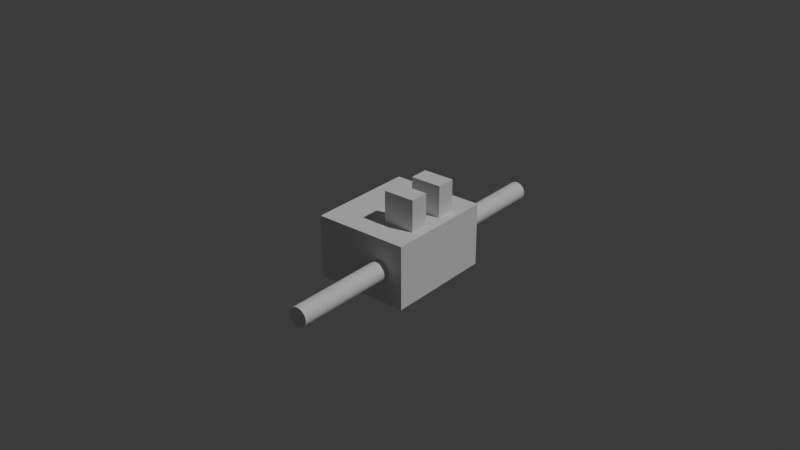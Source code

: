 # Source: main_v2.blend  (saved by Blender 5.0.119; exported with 4.5.12 LTS)
import bpy
from mathutils import Matrix  # noqa: F401  (used for matrix-valued properties, if any)

bpy.ops.wm.read_factory_settings(use_empty=True)
scene = bpy.context.scene
scene.name = 'Scene'

# ---- collections
col_collection = bpy.data.collections.new('Collection'); scene.collection.children.link(col_collection)
col_sub = bpy.data.collections.new('sub'); scene.collection.children.link(col_sub)

# ---- world
world_world = bpy.data.worlds.new('World'); scene.world = world_world
world_world.use_nodes = True; world_world.node_tree.nodes.clear()
_N = world_world.node_tree.nodes; _L = world_world.node_tree.links
n0 = _N.new('ShaderNodeOutputWorld'); n0.name = 'World Output'; n0.location = (200, 100)
n1 = _N.new('ShaderNodeBackground'); n1.name = 'Background'; n1.location = (-200, 100)
n1.inputs[0].default_value = (0.05088, 0.05088, 0.05088, 1.0)
_L.new(n1.outputs[0], n0.inputs[0])
n0.is_active_output = True
world_world.color = (0.05088, 0.05088, 0.05088)
world_world.sun_shadow_jitter_overblur = 0.0

# ---- lights
light_light = bpy.data.lights.new('Light', 'POINT')
light_light.energy = 1000.0
light_light.shadow_soft_size = 0.1

# ---- meshes
me_cube_001 = bpy.data.meshes.new('Cube.001')
me_cube_001.from_pydata([(-100.0, -100.0, -100.0), (-100.0, -100.0, 100.0), (-100.0, 100.0, -100.0), (-100.0, 100.0, 100.0), (100.0, -100.0, -100.0), (100.0, -100.0, 100.0), (100.0, 100.0, -100.0), (100.0, 100.0, 100.0)], [], [(0, 1, 3, 2), (2, 3, 7, 6), (6, 7, 5, 4), (4, 5, 1, 0), (2, 6, 4, 0), (7, 3, 1, 5)])
_uv = me_cube_001.uv_layers.new(name='UVMap')
_uv.uv.foreach_set('vector', [0.375, 0.0, 0.625, 0.0, 0.625, 0.25, 0.375, 0.25, 0.375, 0.25, 0.625, 0.25, 0.625, 0.5, 0.375, 0.5, 0.375, 0.5, 0.625, 0.5, 0.625, 0.75, 0.375, 0.75, 0.375, 0.75, 0.625, 0.75, 0.625, 1.0, 0.375, 1.0, 0.125, 0.5, 0.375, 0.5, 0.375, 0.75, 0.125, 0.75, 0.625, 0.5, 0.875, 0.5, 0.875, 0.75, 0.625, 0.75])
me_cube_001.update()
me_cylinder_003 = bpy.data.meshes.new('Cylinder.003')
me_cylinder_003.from_pydata([(0.0, 0.005, -0.004), (0.0, 0.005, 0.004), (0.00433, 0.0025, -0.004), (0.00433, 0.0025, 0.004), (0.00433, -0.0025, -0.004), (0.00433, -0.0025, 0.004), (0.0, -0.005, -0.004), (0.0, -0.005, 0.004), (-0.00433, -0.0025, -0.004), (-0.00433, -0.0025, 0.004), (-0.00433, 0.0025, -0.004), (-0.00433, 0.0025, 0.004)], [], [(0, 1, 3, 2), (2, 3, 5, 4), (4, 5, 7, 6), (6, 7, 9, 8), (3, 1, 11, 9, 7, 5), (8, 9, 11, 10), (10, 11, 1, 0), (0, 2, 4, 6, 8, 10)])
_uv = me_cylinder_003.uv_layers.new(name='UVMap')
_uv.uv.foreach_set('vector', [1.0, 0.5, 1.0, 1.0, 0.8333, 1.0, 0.8333, 0.5, 0.8333, 0.5, 0.8333, 1.0, 0.6667, 1.0, 0.6667, 0.5, 0.6667, 0.5, 0.6667, 1.0, 0.5, 1.0, 0.5, 0.5, 0.5, 0.5, 0.5, 1.0, 0.3333, 1.0, 0.3333, 0.5, 0.4578, 0.37, 0.25, 0.49, 0.04215, 0.37, 0.04215, 0.13, 0.25, 0.01, 0.4578, 0.13, 0.3333, 0.5, 0.3333, 1.0, 0.1667, 1.0, 0.1667, 0.5, 0.1667, 0.5, 0.1667, 1.0, -8.941e-08, 1.0, -8.941e-08, 0.5, 0.75, 0.49, 0.9578, 0.37, 0.9578, 0.13, 0.75, 0.01, 0.5422, 0.13, 0.5422, 0.37])
me_cylinder_003.update()
me_cylinder_002 = bpy.data.meshes.new('Cylinder.002')
me_cylinder_002.from_pydata([(0.0, 0.005, -0.004), (0.0, 0.005, 0.004), (0.00433, 0.0025, -0.004), (0.00433, 0.0025, 0.004), (0.00433, -0.0025, -0.004), (0.00433, -0.0025, 0.004), (0.0, -0.005, -0.004), (0.0, -0.005, 0.004), (-0.00433, -0.0025, -0.004), (-0.00433, -0.0025, 0.004), (-0.00433, 0.0025, -0.004), (-0.00433, 0.0025, 0.004)], [], [(0, 1, 3, 2), (2, 3, 5, 4), (4, 5, 7, 6), (6, 7, 9, 8), (3, 1, 11, 9, 7, 5), (8, 9, 11, 10), (10, 11, 1, 0), (0, 2, 4, 6, 8, 10)])
_uv = me_cylinder_002.uv_layers.new(name='UVMap')
_uv.uv.foreach_set('vector', [1.0, 0.5, 1.0, 1.0, 0.8333, 1.0, 0.8333, 0.5, 0.8333, 0.5, 0.8333, 1.0, 0.6667, 1.0, 0.6667, 0.5, 0.6667, 0.5, 0.6667, 1.0, 0.5, 1.0, 0.5, 0.5, 0.5, 0.5, 0.5, 1.0, 0.3333, 1.0, 0.3333, 0.5, 0.4578, 0.37, 0.25, 0.49, 0.04215, 0.37, 0.04215, 0.13, 0.25, 0.01, 0.4578, 0.13, 0.3333, 0.5, 0.3333, 1.0, 0.1667, 1.0, 0.1667, 0.5, 0.1667, 0.5, 0.1667, 1.0, -8.941e-08, 1.0, -8.941e-08, 0.5, 0.75, 0.49, 0.9578, 0.37, 0.9578, 0.13, 0.75, 0.01, 0.5422, 0.13, 0.5422, 0.37])
me_cylinder_002.update()
me_cylinder = bpy.data.meshes.new('Cylinder')
me_cylinder.from_pydata([(0.0, 1.0, -1.0), (0.0, 1.0, 1.0), (0.1951, 0.9808, -1.0), (0.1951, 0.9808, 1.0), (0.3827, 0.9239, -1.0), (0.3827, 0.9239, 1.0), (0.5556, 0.8315, -1.0), (0.5556, 0.8315, 1.0), (0.7071, 0.7071, -1.0), (0.7071, 0.7071, 1.0), (0.8315, 0.5556, -1.0), (0.8315, 0.5556, 1.0), (0.9239, 0.3827, -1.0), (0.9239, 0.3827, 1.0), (0.9808, 0.1951, -1.0), (0.9808, 0.1951, 1.0), (1.0, 0.0, -1.0), (1.0, 0.0, 1.0), (0.9808, -0.1951, -1.0), (0.9808, -0.1951, 1.0), (0.9239, -0.3827, -1.0), (0.9239, -0.3827, 1.0), (0.8315, -0.5556, -1.0), (0.8315, -0.5556, 1.0), (0.7071, -0.7071, -1.0), (0.7071, -0.7071, 1.0), (0.5556, -0.8315, -1.0), (0.5556, -0.8315, 1.0), (0.3827, -0.9239, -1.0), (0.3827, -0.9239, 1.0), (0.1951, -0.9808, -1.0), (0.1951, -0.9808, 1.0), (0.0, -1.0, -1.0), (0.0, -1.0, 1.0), (-0.1951, -0.9808, -1.0), (-0.1951, -0.9808, 1.0), (-0.3827, -0.9239, -1.0), (-0.3827, -0.9239, 1.0), (-0.5556, -0.8315, -1.0), (-0.5556, -0.8315, 1.0), (-0.7071, -0.7071, -1.0), (-0.7071, -0.7071, 1.0), (-0.8315, -0.5556, -1.0), (-0.8315, -0.5556, 1.0), (-0.9239, -0.3827, -1.0), (-0.9239, -0.3827, 1.0), (-0.9808, -0.1951, -1.0), (-0.9808, -0.1951, 1.0), (-1.0, 0.0, -1.0), (-1.0, 0.0, 1.0), (-0.9808, 0.1951, -1.0), (-0.9808, 0.1951, 1.0), (-0.9239, 0.3827, -1.0), (-0.9239, 0.3827, 1.0), (-0.8315, 0.5556, -1.0), (-0.8315, 0.5556, 1.0), (-0.7071, 0.7071, -1.0), (-0.7071, 0.7071, 1.0), (-0.5556, 0.8315, -1.0), (-0.5556, 0.8315, 1.0), (-0.3827, 0.9239, -1.0), (-0.3827, 0.9239, 1.0), (-0.1951, 0.9808, -1.0), (-0.1951, 0.9808, 1.0)], [], [(0, 1, 3, 2), (2, 3, 5, 4), (4, 5, 7, 6), (6, 7, 9, 8), (8, 9, 11, 10), (10, 11, 13, 12), (12, 13, 15, 14), (14, 15, 17, 16), (16, 17, 19, 18), (18, 19, 21, 20), (20, 21, 23, 22), (22, 23, 25, 24), (24, 25, 27, 26), (26, 27, 29, 28), (28, 29, 31, 30), (30, 31, 33, 32), (32, 33, 35, 34), (34, 35, 37, 36), (36, 37, 39, 38), (38, 39, 41, 40), (40, 41, 43, 42), (42, 43, 45, 44), (44, 45, 47, 46), (46, 47, 49, 48), (48, 49, 51, 50), (50, 51, 53, 52), (52, 53, 55, 54), (54, 55, 57, 56), (56, 57, 59, 58), (58, 59, 61, 60), (3, 1, 63, 61, 59, 57, 55, 53, 51, 49, 47, 45, 43, 41, 39, 37, 35, 33, 31, 29, 27, 25, 23, 21, 19, 17, 15, 13, 11, 9, 7, 5), (60, 61, 63, 62), (62, 63, 1, 0), (0, 2, 4, 6, 8, 10, 12, 14, 16, 18, 20, 22, 24, 26, 28, 30, 32, 34, 36, 38, 40, 42, 44, 46, 48, 50, 52, 54, 56, 58, 60, 62)])
_uv = me_cylinder.uv_layers.new(name='UVMap')
_uv.uv.foreach_set('vector', [1.0, 0.5, 1.0, 1.0, 0.9688, 1.0, 0.9688, 0.5, 0.9688, 0.5, 0.9688, 1.0, 0.9375, 1.0, 0.9375, 0.5, 0.9375, 0.5, 0.9375, 1.0, 0.9062, 1.0, 0.9062, 0.5, 0.9062, 0.5, 0.9062, 1.0, 0.875, 1.0, 0.875, 0.5, 0.875, 0.5, 0.875, 1.0, 0.8438, 1.0, 0.8438, 0.5, 0.8438, 0.5, 0.8438, 1.0, 0.8125, 1.0, 0.8125, 0.5, 0.8125, 0.5, 0.8125, 1.0, 0.7812, 1.0, 0.7812, 0.5, 0.7812, 0.5, 0.7812, 1.0, 0.75, 1.0, 0.75, 0.5, 0.75, 0.5, 0.75, 1.0, 0.7188, 1.0, 0.7188, 0.5, 0.7188, 0.5, 0.7188, 1.0, 0.6875, 1.0, 0.6875, 0.5, 0.6875, 0.5, 0.6875, 1.0, 0.6562, 1.0, 0.6562, 0.5, 0.6562, 0.5, 0.6562, 1.0, 0.625, 1.0, 0.625, 0.5, 0.625, 0.5, 0.625, 1.0, 0.5938, 1.0, 0.5938, 0.5, 0.5938, 0.5, 0.5938, 1.0, 0.5625, 1.0, 0.5625, 0.5, 0.5625, 0.5, 0.5625, 1.0, 0.5312, 1.0, 0.5312, 0.5, 0.5312, 0.5, 0.5312, 1.0, 0.5, 1.0, 0.5, 0.5, 0.5, 0.5, 0.5, 1.0, 0.4688, 1.0, 0.4688, 0.5, 0.4688, 0.5, 0.4688, 1.0, 0.4375, 1.0, 0.4375, 0.5, 0.4375, 0.5, 0.4375, 1.0, 0.4062, 1.0, 0.4062, 0.5, 0.4062, 0.5, 0.4062, 1.0, 0.375, 1.0, 0.375, 0.5, 0.375, 0.5, 0.375, 1.0, 0.3438, 1.0, 0.3438, 0.5, 0.3438, 0.5, 0.3438, 1.0, 0.3125, 1.0, 0.3125, 0.5, 0.3125, 0.5, 0.3125, 1.0, 0.2812, 1.0, 0.2812, 0.5, 0.2812, 0.5, 0.2812, 1.0, 0.25, 1.0, 0.25, 0.5, 0.25, 0.5, 0.25, 1.0, 0.2188, 1.0, 0.2188, 0.5, 0.2188, 0.5, 0.2188, 1.0, 0.1875, 1.0, 0.1875, 0.5, 0.1875, 0.5, 0.1875, 1.0, 0.1562, 1.0, 0.1562, 0.5, 0.1562, 0.5, 0.1562, 1.0, 0.125, 1.0, 0.125, 0.5, 0.125, 0.5, 0.125, 1.0, 0.09375, 1.0, 0.09375, 0.5, 0.09375, 0.5, 0.09375, 1.0, 0.0625, 1.0, 0.0625, 0.5, 0.2968, 0.4854, 0.25, 0.49, 0.2032, 0.4854, 0.1582, 0.4717, 0.1167, 0.4496, 0.08029, 0.4197, 0.05045, 0.3833, 0.02827, 0.3418, 0.01461, 0.2968, 0.01, 0.25, 0.01461, 0.2032, 0.02827, 0.1582, 0.05045, 0.1167, 0.08029, 0.08029, 0.1167, 0.05045, 0.1582, 0.02827, 0.2032, 0.01461, 0.25, 0.01, 0.2968, 0.01461, 0.3418, 0.02827, 0.3833, 0.05045, 0.4197, 0.08029, 0.4496, 0.1167, 0.4717, 0.1582, 0.4854, 0.2032, 0.49, 0.25, 0.4854, 0.2968, 0.4717, 0.3418, 0.4496, 0.3833, 0.4197, 0.4197, 0.3833, 0.4496, 0.3418, 0.4717, 0.0625, 0.5, 0.0625, 1.0, 0.03125, 1.0, 0.03125, 0.5, 0.03125, 0.5, 0.03125, 1.0, 0.0, 1.0, 0.0, 0.5, 0.75, 0.49, 0.7968, 0.4854, 0.8418, 0.4717, 0.8833, 0.4496, 0.9197, 0.4197, 0.9496, 0.3833, 0.9717, 0.3418, 0.9854, 0.2968, 0.99, 0.25, 0.9854, 0.2032, 0.9717, 0.1582, 0.9496, 0.1167, 0.9197, 0.08029, 0.8833, 0.05045, 0.8418, 0.02827, 0.7968, 0.01461, 0.75, 0.01, 0.7032, 0.01461, 0.6582, 0.02827, 0.6167, 0.05045, 0.5803, 0.08029, 0.5504, 0.1167, 0.5283, 0.1582, 0.5146, 0.2032, 0.51, 0.25, 0.5146, 0.2968, 0.5283, 0.3418, 0.5504, 0.3833, 0.5803, 0.4197, 0.6167, 0.4496, 0.6582, 0.4717, 0.7032, 0.4854])
me_cylinder.update()
me_cube_003 = bpy.data.meshes.new('Cube.003')
me_cube_003.from_pydata([(-100.0, -100.0, -100.0), (-100.0, -100.0, 100.0), (-100.0, 100.0, -100.0), (-100.0, 100.0, 100.0), (100.0, -100.0, -100.0), (100.0, -100.0, 100.0), (100.0, 100.0, -100.0), (100.0, 100.0, 100.0)], [], [(0, 1, 3, 2), (2, 3, 7, 6), (6, 7, 5, 4), (4, 5, 1, 0), (2, 6, 4, 0), (7, 3, 1, 5)])
_uv = me_cube_003.uv_layers.new(name='UVMap')
_uv.uv.foreach_set('vector', [0.375, 0.0, 0.625, 0.0, 0.625, 0.25, 0.375, 0.25, 0.375, 0.25, 0.625, 0.25, 0.625, 0.5, 0.375, 0.5, 0.375, 0.5, 0.625, 0.5, 0.625, 0.75, 0.375, 0.75, 0.375, 0.75, 0.625, 0.75, 0.625, 1.0, 0.375, 1.0, 0.125, 0.5, 0.375, 0.5, 0.375, 0.75, 0.125, 0.75, 0.625, 0.5, 0.875, 0.5, 0.875, 0.75, 0.625, 0.75])
me_cube_003.update()
me_cube_002 = bpy.data.meshes.new('Cube.002')
me_cube_002.from_pydata([(-100.0, -100.0, -100.0), (-100.0, -100.0, 100.0), (-100.0, 100.0, -100.0), (-100.0, 100.0, 100.0), (100.0, -100.0, -100.0), (100.0, -100.0, 100.0), (100.0, 100.0, -100.0), (100.0, 100.0, 100.0)], [], [(0, 1, 3, 2), (2, 3, 7, 6), (6, 7, 5, 4), (4, 5, 1, 0), (2, 6, 4, 0), (7, 3, 1, 5)])
_uv = me_cube_002.uv_layers.new(name='UVMap')
_uv.uv.foreach_set('vector', [0.375, 0.0, 0.625, 0.0, 0.625, 0.25, 0.375, 0.25, 0.375, 0.25, 0.625, 0.25, 0.625, 0.5, 0.375, 0.5, 0.375, 0.5, 0.625, 0.5, 0.625, 0.75, 0.375, 0.75, 0.375, 0.75, 0.625, 0.75, 0.625, 1.0, 0.375, 1.0, 0.125, 0.5, 0.375, 0.5, 0.375, 0.75, 0.125, 0.75, 0.625, 0.5, 0.875, 0.5, 0.875, 0.75, 0.625, 0.75])
me_cube_002.update()
me_cube_008 = bpy.data.meshes.new('Cube.008')
me_cube_008.from_pydata([(-100.0, -100.0, -100.0), (-100.0, -100.0, 100.0), (-100.0, 100.0, -100.0), (-100.0, 100.0, 100.0), (100.0, -100.0, -100.0), (100.0, -100.0, 100.0), (100.0, 100.0, -100.0), (100.0, 100.0, 100.0)], [], [(0, 1, 3, 2), (2, 3, 7, 6), (6, 7, 5, 4), (4, 5, 1, 0), (2, 6, 4, 0), (7, 3, 1, 5)])
_uv = me_cube_008.uv_layers.new(name='UVMap')
_uv.uv.foreach_set('vector', [0.375, 0.0, 0.625, 0.0, 0.625, 0.25, 0.375, 0.25, 0.375, 0.25, 0.625, 0.25, 0.625, 0.5, 0.375, 0.5, 0.375, 0.5, 0.625, 0.5, 0.625, 0.75, 0.375, 0.75, 0.375, 0.75, 0.625, 0.75, 0.625, 1.0, 0.375, 1.0, 0.125, 0.5, 0.375, 0.5, 0.375, 0.75, 0.125, 0.75, 0.625, 0.5, 0.875, 0.5, 0.875, 0.75, 0.625, 0.75])
me_cube_008.update()
me_cube_009 = bpy.data.meshes.new('Cube.009')
me_cube_009.from_pydata([(-100.0, -100.0, -100.0), (-100.0, -100.0, 100.0), (-100.0, 100.0, -100.0), (-100.0, 100.0, 100.0), (100.0, -100.0, -100.0), (100.0, -100.0, 100.0), (100.0, 100.0, -100.0), (100.0, 100.0, 100.0)], [], [(0, 1, 3, 2), (2, 3, 7, 6), (6, 7, 5, 4), (4, 5, 1, 0), (2, 6, 4, 0), (7, 3, 1, 5)])
_uv = me_cube_009.uv_layers.new(name='UVMap')
_uv.uv.foreach_set('vector', [0.375, 0.0, 0.625, 0.0, 0.625, 0.25, 0.375, 0.25, 0.375, 0.25, 0.625, 0.25, 0.625, 0.5, 0.375, 0.5, 0.375, 0.5, 0.625, 0.5, 0.625, 0.75, 0.375, 0.75, 0.375, 0.75, 0.625, 0.75, 0.625, 1.0, 0.375, 1.0, 0.125, 0.5, 0.375, 0.5, 0.375, 0.75, 0.125, 0.75, 0.625, 0.5, 0.875, 0.5, 0.875, 0.75, 0.625, 0.75])
me_cube_009.update()

# ---- objects
ob_light = bpy.data.objects.new('Light', light_light)
ob_cube = bpy.data.objects.new('Cube', me_cube_001)
ob_cylinder_003 = bpy.data.objects.new('Cylinder.003', me_cylinder_003)
ob_cylinder_002 = bpy.data.objects.new('Cylinder.002', me_cylinder_002)
ob_cylinder = bpy.data.objects.new('Cylinder', me_cylinder)
ob_cube_002 = bpy.data.objects.new('Cube.002', me_cube_003)
ob_cube_001 = bpy.data.objects.new('Cube.001', me_cube_002)
ob_cube_003 = bpy.data.objects.new('Cube.003', me_cube_008)
ob_cube_004 = bpy.data.objects.new('Cube.004', me_cube_009)

# ---- transforms, parenting, visibility, modifiers, constraints
ob_light.location = (4.076, 1.005, 5.904)
ob_light.rotation_euler = (0.6503, 0.05522, 1.866)
ob_light.lock_rotations_4d = False
ob_light.empty_display_type = 'ARROWS'
ob_light.color = (0.0, 0.0, 0.0, 0.0)
ob_light.lineart.crease_threshold = 0.0
ob_cube.location = (0.0, 0.0, 0.0)
ob_cube.scale = (0.00015, 0.000175, 0.0001)
_m = ob_cube.modifiers.new('Boolean', 'BOOLEAN')
_m.collection = col_sub
_m.operand_type = 'COLLECTION'
ob_cylinder_003.location = (0.007, -0.006, 0.0)
ob_cylinder_003.rotation_euler = (1.571, 0.0, 0.0)
ob_cylinder_003.scale = (1.155, 1.155, 0.75)
ob_cylinder_002.location = (0.007, 0.006, 0.0)
ob_cylinder_002.rotation_euler = (1.571, 0.0, 0.0)
ob_cylinder_002.scale = (1.155, 1.155, 0.75)
ob_cylinder.location = (0.007, 0.0, 0.0)
ob_cylinder.rotation_euler = (1.571, 0.0, 0.0)
ob_cylinder.scale = (0.003, 0.003, 0.05)
ob_cube_002.location = (0.007, -0.006, 0.01)
ob_cube_002.scale = (5e-05, 3e-05, 0.0001)
ob_cube_001.location = (0.007, 0.006, 0.01)
ob_cube_001.scale = (5e-05, 3e-05, 0.0001)
ob_cube_003.location = (-0.0075, 0.0, -0.0025)
ob_cube_003.scale = (2.5e-05, 0.000125, 7.5e-05)
ob_cube_004.location = (-0.0125, 0.0, -0.0025)
ob_cube_004.scale = (2.5e-05, 7.5e-05, 7.5e-05)

# ---- collection membership
col_collection.objects.link(ob_light)
col_collection.objects.link(ob_cube)
col_sub.objects.link(ob_cylinder_003)
col_sub.objects.link(ob_cylinder_002)
col_sub.objects.link(ob_cylinder)
col_sub.objects.link(ob_cube_002)
col_sub.objects.link(ob_cube_001)
col_sub.objects.link(ob_cube_003)
col_sub.objects.link(ob_cube_004)

# ---- scene / render settings (as saved in the file)
scene.frame_start = 1; scene.frame_end = 250; scene.frame_set(6)
scene.render.engine = 'BLENDER_EEVEE_NEXT'
scene.render.bake_bias = 0.0
scene.render.bake_samples = 0
scene.cycles.sampling_pattern = 'TABULATED_SOBOL'
scene.eevee.use_volume_custom_range = False
bpy.context.view_layer.update()

# ---- added for rendering (the .blend has no active camera): camera
cam_auto = bpy.data.cameras.new('AutoCamera')
cam_auto.lens = 50.0
cam_auto.sensor_width = 36.0
cam_auto.clip_end = 1000.0
ob_auto_camera = bpy.data.objects.new('AutoCamera', cam_auto)
scene.collection.objects.link(ob_auto_camera)
ob_auto_camera.location = (0.185045, -0.222054, 0.153036)
ob_auto_camera.rotation_euler = (1.09748, -7.21219e-08, 0.694738)
scene.camera = ob_auto_camera
bpy.context.view_layer.update()
